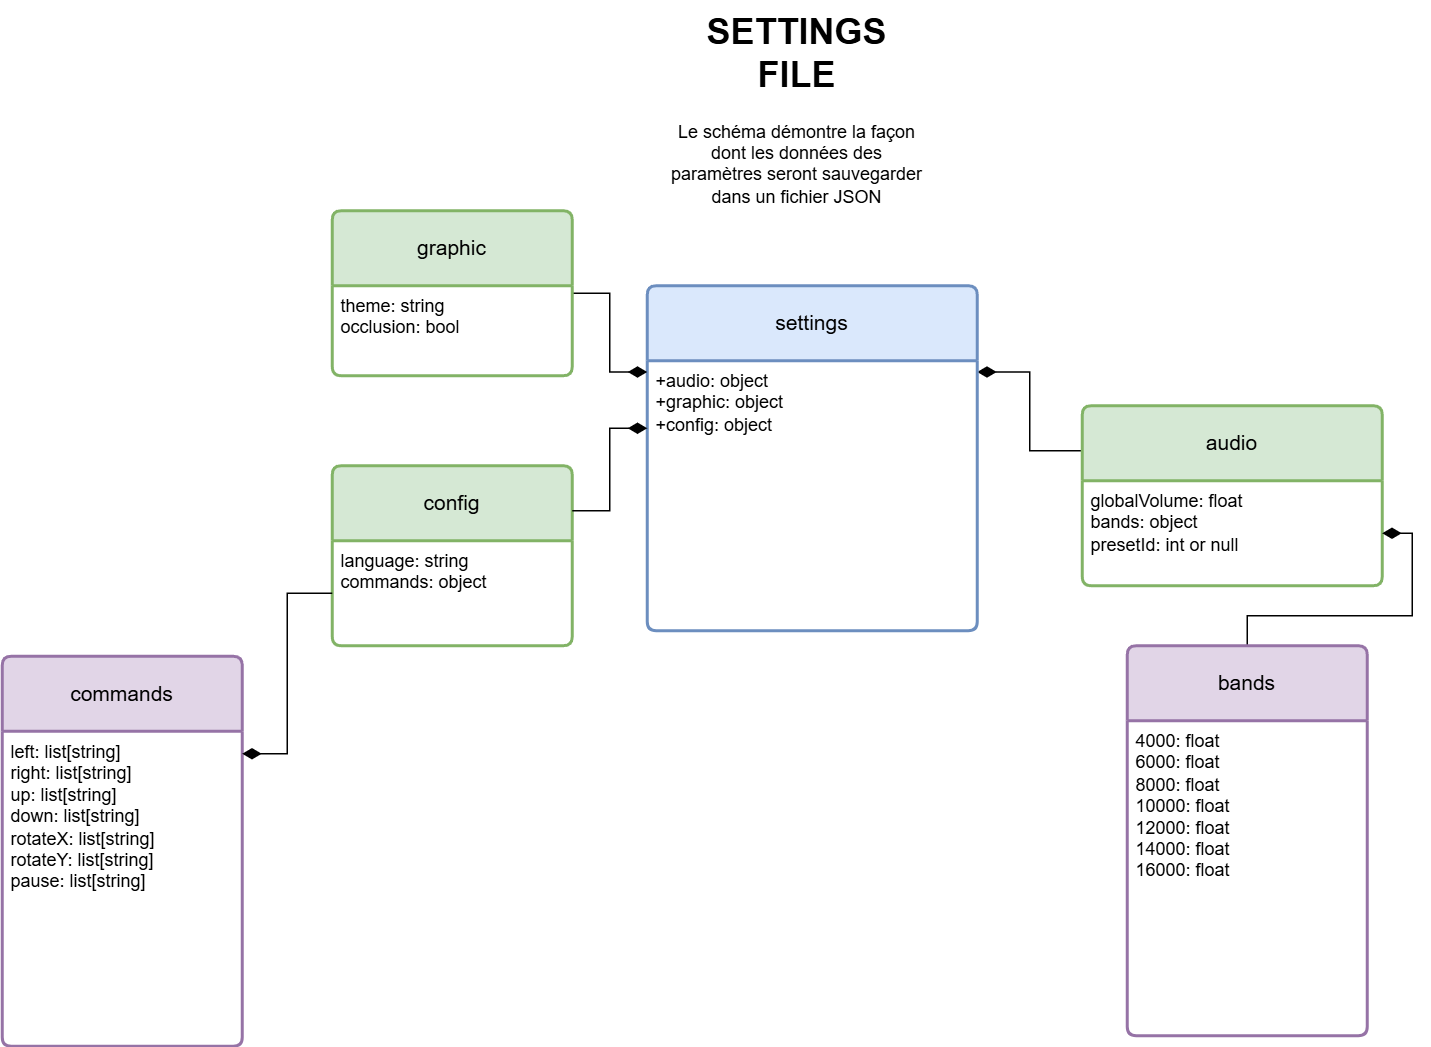

The diagram above was exported from draw.io. Its source (the exported page's mxGraphModel, read from the mxfile embedded in the PNG):
<mxGraphModel dx="996" dy="603" grid="1" gridSize="10" guides="1" tooltips="1" connect="1" arrows="1" fold="1" page="1" pageScale="1" pageWidth="1169" pageHeight="827" background="none" math="0" shadow="0">
  <root>
    <mxCell id="0" />
    <mxCell id="1" parent="0" />
    <mxCell id="pL4Bdio0JCmasIm-DCeC-11" style="edgeStyle=orthogonalEdgeStyle;rounded=0;orthogonalLoop=1;jettySize=auto;html=1;exitX=1;exitY=0.25;exitDx=0;exitDy=0;entryX=0;entryY=0.25;entryDx=0;entryDy=0;endArrow=none;startFill=1;endFill=1;startSize=10;endSize=10;startArrow=diamondThin;" parent="1" source="hzMoTmaxyvVxOwZLKZ8o-70" target="hzMoTmaxyvVxOwZLKZ8o-76" edge="1">
      <mxGeometry relative="1" as="geometry" />
    </mxCell>
    <mxCell id="hzMoTmaxyvVxOwZLKZ8o-70" value="settings" style="swimlane;childLayout=stackLayout;horizontal=1;startSize=50;horizontalStack=0;rounded=1;fontSize=14;fontStyle=0;strokeWidth=2;resizeParent=0;resizeLast=1;shadow=0;dashed=0;align=center;arcSize=4;whiteSpace=wrap;html=1;fillColor=#dae8fc;strokeColor=#6c8ebf;" parent="1" vertex="1">
      <mxGeometry x="510" y="200" width="220" height="230" as="geometry" />
    </mxCell>
    <mxCell id="hzMoTmaxyvVxOwZLKZ8o-71" value="+audio: object&lt;div&gt;+graphic: object&lt;/div&gt;&lt;div&gt;+config: object&lt;/div&gt;" style="align=left;strokeColor=none;fillColor=none;spacingLeft=4;spacingRight=4;fontSize=12;verticalAlign=top;resizable=0;rotatable=0;part=1;html=1;whiteSpace=wrap;" parent="hzMoTmaxyvVxOwZLKZ8o-70" vertex="1">
      <mxGeometry y="50" width="220" height="180" as="geometry" />
    </mxCell>
    <mxCell id="pL4Bdio0JCmasIm-DCeC-8" style="edgeStyle=orthogonalEdgeStyle;rounded=0;orthogonalLoop=1;jettySize=auto;html=1;entryX=0;entryY=0.25;entryDx=0;entryDy=0;endArrow=diamondThin;startFill=0;startArrow=none;startSize=10;endFill=1;endSize=10;" parent="1" source="hzMoTmaxyvVxOwZLKZ8o-74" target="hzMoTmaxyvVxOwZLKZ8o-70" edge="1">
      <mxGeometry relative="1" as="geometry" />
    </mxCell>
    <mxCell id="hzMoTmaxyvVxOwZLKZ8o-74" value="graphic" style="swimlane;childLayout=stackLayout;horizontal=1;startSize=50;horizontalStack=0;rounded=1;fontSize=14;fontStyle=0;strokeWidth=2;resizeParent=0;resizeLast=1;shadow=0;dashed=0;align=center;arcSize=4;whiteSpace=wrap;html=1;fillColor=#d5e8d4;strokeColor=#82b366;" parent="1" vertex="1">
      <mxGeometry x="300" y="150" width="160" height="110" as="geometry" />
    </mxCell>
    <mxCell id="hzMoTmaxyvVxOwZLKZ8o-75" value="theme: string&lt;div&gt;occlusion: bool&lt;/div&gt;" style="align=left;strokeColor=none;fillColor=none;spacingLeft=4;spacingRight=4;fontSize=12;verticalAlign=top;resizable=0;rotatable=0;part=1;html=1;whiteSpace=wrap;" parent="hzMoTmaxyvVxOwZLKZ8o-74" vertex="1">
      <mxGeometry y="50" width="160" height="60" as="geometry" />
    </mxCell>
    <mxCell id="hzMoTmaxyvVxOwZLKZ8o-76" value="audio" style="swimlane;childLayout=stackLayout;horizontal=1;startSize=50;horizontalStack=0;rounded=1;fontSize=14;fontStyle=0;strokeWidth=2;resizeParent=0;resizeLast=1;shadow=0;dashed=0;align=center;arcSize=4;whiteSpace=wrap;html=1;fillColor=#d5e8d4;strokeColor=#82b366;" parent="1" vertex="1">
      <mxGeometry x="800" y="280" width="200" height="120" as="geometry" />
    </mxCell>
    <mxCell id="hzMoTmaxyvVxOwZLKZ8o-77" value="globalVolume: float&lt;div&gt;bands: object&lt;/div&gt;&lt;div&gt;presetId: int or null&lt;/div&gt;" style="align=left;strokeColor=none;fillColor=none;spacingLeft=4;spacingRight=4;fontSize=12;verticalAlign=top;resizable=0;rotatable=0;part=1;html=1;whiteSpace=wrap;" parent="hzMoTmaxyvVxOwZLKZ8o-76" vertex="1">
      <mxGeometry y="50" width="200" height="70" as="geometry" />
    </mxCell>
    <mxCell id="hzMoTmaxyvVxOwZLKZ8o-78" value="config" style="swimlane;childLayout=stackLayout;horizontal=1;startSize=50;horizontalStack=0;rounded=1;fontSize=14;fontStyle=0;strokeWidth=2;resizeParent=0;resizeLast=1;shadow=0;dashed=0;align=center;arcSize=4;whiteSpace=wrap;html=1;fillColor=#d5e8d4;strokeColor=#82b366;" parent="1" vertex="1">
      <mxGeometry x="300" y="320" width="160" height="120" as="geometry" />
    </mxCell>
    <mxCell id="hzMoTmaxyvVxOwZLKZ8o-79" value="language: string&lt;div&gt;commands: object&lt;/div&gt;" style="align=left;strokeColor=none;fillColor=none;spacingLeft=4;spacingRight=4;fontSize=12;verticalAlign=top;resizable=0;rotatable=0;part=1;html=1;whiteSpace=wrap;" parent="hzMoTmaxyvVxOwZLKZ8o-78" vertex="1">
      <mxGeometry y="50" width="160" height="70" as="geometry" />
    </mxCell>
    <mxCell id="ipgIJEE-DtrXn7lQ_jps-1" value="&lt;h1 style=&quot;margin-top: 0px;&quot;&gt;SETTINGS FILE&lt;/h1&gt;&lt;p&gt;Le schéma démontre la façon dont les données des paramètres seront sauvegarder dans un fichier JSON&lt;/p&gt;" style="text;html=1;whiteSpace=wrap;overflow=hidden;rounded=0;align=center;fontStyle=0" parent="1" vertex="1">
      <mxGeometry x="520" y="10" width="180" height="140" as="geometry" />
    </mxCell>
    <mxCell id="pL4Bdio0JCmasIm-DCeC-1" style="edgeStyle=orthogonalEdgeStyle;rounded=0;orthogonalLoop=1;jettySize=auto;html=1;exitX=0;exitY=0.25;exitDx=0;exitDy=0;entryX=1;entryY=0.25;entryDx=0;entryDy=0;endArrow=none;endFill=1;endSize=10;startArrow=diamondThin;startFill=1;startSize=10;" parent="1" source="hzMoTmaxyvVxOwZLKZ8o-71" target="hzMoTmaxyvVxOwZLKZ8o-78" edge="1">
      <mxGeometry relative="1" as="geometry" />
    </mxCell>
    <mxCell id="pL4Bdio0JCmasIm-DCeC-4" value="commands" style="swimlane;childLayout=stackLayout;horizontal=1;startSize=50;horizontalStack=0;rounded=1;fontSize=14;fontStyle=0;strokeWidth=2;resizeParent=0;resizeLast=1;shadow=0;dashed=0;align=center;arcSize=4;whiteSpace=wrap;html=1;fillColor=#e1d5e7;strokeColor=#9673a6;" parent="1" vertex="1">
      <mxGeometry x="80" y="447" width="160" height="260" as="geometry" />
    </mxCell>
    <mxCell id="pL4Bdio0JCmasIm-DCeC-5" value="left: list[string]&lt;div&gt;right:&amp;nbsp;&lt;span style=&quot;background-color: transparent; color: light-dark(rgb(0, 0, 0), rgb(255, 255, 255));&quot;&gt;list[string]&lt;/span&gt;&lt;/div&gt;&lt;div&gt;up:&amp;nbsp;&lt;span style=&quot;background-color: transparent; color: light-dark(rgb(0, 0, 0), rgb(255, 255, 255));&quot;&gt;list[string]&lt;/span&gt;&lt;/div&gt;&lt;div&gt;down:&amp;nbsp;&lt;span style=&quot;background-color: transparent; color: light-dark(rgb(0, 0, 0), rgb(255, 255, 255));&quot;&gt;list[string]&lt;/span&gt;&lt;/div&gt;&lt;div&gt;rotateX:&amp;nbsp;&lt;span style=&quot;background-color: transparent; color: light-dark(rgb(0, 0, 0), rgb(255, 255, 255));&quot;&gt;list[string]&lt;/span&gt;&lt;/div&gt;&lt;div&gt;rotateY:&amp;nbsp;&lt;span style=&quot;background-color: transparent; color: light-dark(rgb(0, 0, 0), rgb(255, 255, 255));&quot;&gt;list[string]&lt;/span&gt;&lt;/div&gt;&lt;div&gt;pause:&amp;nbsp;&lt;span style=&quot;background-color: transparent; color: light-dark(rgb(0, 0, 0), rgb(255, 255, 255));&quot;&gt;list[string]&lt;/span&gt;&lt;/div&gt;" style="align=left;strokeColor=none;fillColor=none;spacingLeft=4;spacingRight=4;fontSize=12;verticalAlign=top;resizable=0;rotatable=0;part=1;html=1;whiteSpace=wrap;" parent="pL4Bdio0JCmasIm-DCeC-4" vertex="1">
      <mxGeometry y="50" width="160" height="210" as="geometry" />
    </mxCell>
    <mxCell id="pL4Bdio0JCmasIm-DCeC-6" style="edgeStyle=orthogonalEdgeStyle;rounded=0;orthogonalLoop=1;jettySize=auto;html=1;exitX=0;exitY=0.5;exitDx=0;exitDy=0;entryX=1;entryY=0.25;entryDx=0;entryDy=0;endArrow=diamondThin;endFill=1;endSize=10;" parent="1" source="hzMoTmaxyvVxOwZLKZ8o-79" target="pL4Bdio0JCmasIm-DCeC-4" edge="1">
      <mxGeometry relative="1" as="geometry" />
    </mxCell>
    <mxCell id="pL4Bdio0JCmasIm-DCeC-16" style="edgeStyle=orthogonalEdgeStyle;rounded=0;orthogonalLoop=1;jettySize=auto;html=1;entryX=1;entryY=0.5;entryDx=0;entryDy=0;endArrow=diamondThin;endFill=1;startFill=0;endSize=10;startSize=10;" parent="1" source="pL4Bdio0JCmasIm-DCeC-14" target="hzMoTmaxyvVxOwZLKZ8o-77" edge="1">
      <mxGeometry relative="1" as="geometry" />
    </mxCell>
    <mxCell id="pL4Bdio0JCmasIm-DCeC-14" value="bands" style="swimlane;childLayout=stackLayout;horizontal=1;startSize=50;horizontalStack=0;rounded=1;fontSize=14;fontStyle=0;strokeWidth=2;resizeParent=0;resizeLast=1;shadow=0;dashed=0;align=center;arcSize=4;whiteSpace=wrap;html=1;fillColor=#e1d5e7;strokeColor=#9673a6;" parent="1" vertex="1">
      <mxGeometry x="830" y="440" width="160" height="260" as="geometry" />
    </mxCell>
    <mxCell id="pL4Bdio0JCmasIm-DCeC-15" value="4000: float&lt;div&gt;6000: float&lt;/div&gt;&lt;div&gt;8000: float&lt;/div&gt;&lt;div&gt;10000: float&lt;/div&gt;&lt;div&gt;12000: float&lt;/div&gt;&lt;div&gt;14000: float&lt;/div&gt;&lt;div&gt;16000: float&lt;/div&gt;" style="align=left;strokeColor=none;fillColor=none;spacingLeft=4;spacingRight=4;fontSize=12;verticalAlign=top;resizable=0;rotatable=0;part=1;html=1;whiteSpace=wrap;" parent="pL4Bdio0JCmasIm-DCeC-14" vertex="1">
      <mxGeometry y="50" width="160" height="210" as="geometry" />
    </mxCell>
  </root>
</mxGraphModel>